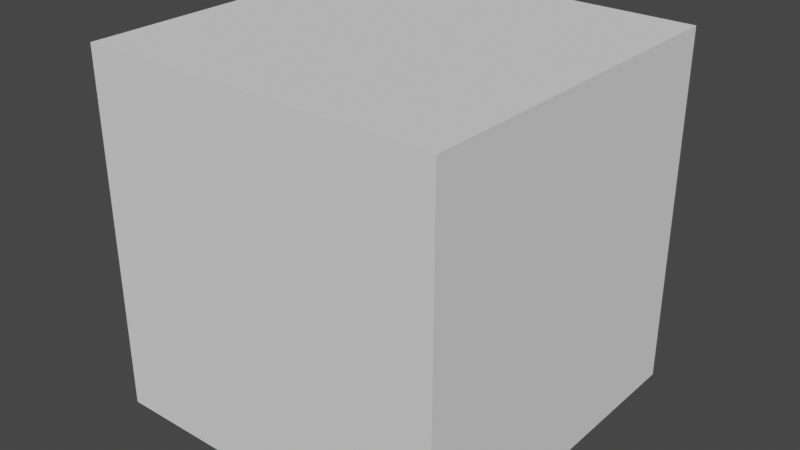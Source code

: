 # Source: library.blend  (saved by Blender 3.4.6; exported with 4.5.12 LTS)
import bpy
from mathutils import Matrix  # noqa: F401  (used for matrix-valued properties, if any)

bpy.ops.wm.read_factory_settings(use_empty=True)
scene = bpy.context.scene
scene.name = 'Scene'

# ---- collections
col_collection = bpy.data.collections.new('Collection'); scene.collection.children.link(col_collection)

# ---- world
world_world = bpy.data.worlds.new('World'); scene.world = world_world
world_world.use_nodes = True; world_world.node_tree.nodes.clear()
_N = world_world.node_tree.nodes; _L = world_world.node_tree.links
n0 = _N.new('ShaderNodeOutputWorld'); n0.name = 'World Output'; n0.location = (300, 300)
n1 = _N.new('ShaderNodeBackground'); n1.name = 'Background'; n1.location = (10, 300)
n1.inputs[0].default_value = (0.05088, 0.05088, 0.05088, 1.0)
_L.new(n1.outputs[0], n0.inputs[0])
n0.is_active_output = True
world_world.color = (0.05088, 0.05088, 0.05088)
world_world.use_sun_shadow = False
world_world.sun_shadow_jitter_overblur = 0.0

# ---- meshes
me_cube = bpy.data.meshes.new('Cube')
me_cube.from_pydata([(-1.0, -1.0, -1.0), (-1.0, -1.0, 1.0), (-1.0, 1.0, -1.0), (-1.0, 1.0, 1.0), (1.0, -1.0, -1.0), (1.0, -1.0, 1.0), (1.0, 1.0, -1.0), (1.0, 1.0, 1.0)], [], [(0, 1, 3, 2), (2, 3, 7, 6), (6, 7, 5, 4), (4, 5, 1, 0), (2, 6, 4, 0), (7, 3, 1, 5)])
_uv = me_cube.uv_layers.new(name='UVMap')
_uv.uv.foreach_set('vector', [0.375, 0.0, 0.625, 0.0, 0.625, 0.25, 0.375, 0.25, 0.375, 0.25, 0.625, 0.25, 0.625, 0.5, 0.375, 0.5, 0.375, 0.5, 0.625, 0.5, 0.625, 0.75, 0.375, 0.75, 0.375, 0.75, 0.625, 0.75, 0.625, 1.0, 0.375, 1.0, 0.125, 0.5, 0.375, 0.5, 0.375, 0.75, 0.125, 0.75, 0.625, 0.5, 0.875, 0.5, 0.875, 0.75, 0.625, 0.75])
me_cube.update()

# ---- objects
ob_example_custom_cabinet = bpy.data.objects.new('Example Custom Cabinet', me_cube)

# ---- transforms, parenting, visibility, modifiers, constraints
ob_example_custom_cabinet.location = (0.0, 0.0, 0.0)

# ---- collection membership
col_collection.objects.link(ob_example_custom_cabinet)

# ---- scene / render settings (as saved in the file)
scene.frame_start = 1; scene.frame_end = 250; scene.frame_set(1)
scene.render.engine = 'BLENDER_EEVEE_NEXT'
scene.cycles.sampling_pattern = 'TABULATED_SOBOL'
scene.cycles.use_light_tree = False
scene.eevee.use_gtao = True
scene.eevee.use_raytracing = True
scene.view_settings.view_transform = 'Filmic'
bpy.context.view_layer.update()

# ---- added for rendering (the .blend has no active camera and no usable light): camera, sun
cam_auto = bpy.data.cameras.new('AutoCamera')
cam_auto.lens = 50.0
cam_auto.sensor_width = 36.0
cam_auto.clip_end = 1000.0
ob_auto_camera = bpy.data.objects.new('AutoCamera', cam_auto)
scene.collection.objects.link(ob_auto_camera)
ob_auto_camera.location = (3.20507, -3.84609, 2.56406)
ob_auto_camera.rotation_euler = (1.09748, -7.21219e-08, 0.694738)
scene.camera = ob_auto_camera
light_auto_sun = bpy.data.lights.new('AutoSun', 'SUN')
light_auto_sun.energy = 3.0
light_auto_sun.angle = 0.0523599
ob_auto_sun = bpy.data.objects.new('AutoSun', light_auto_sun)
scene.collection.objects.link(ob_auto_sun)
ob_auto_sun.rotation_euler = (0.872665, 0.174533, 0.523599)
bpy.context.view_layer.update()
